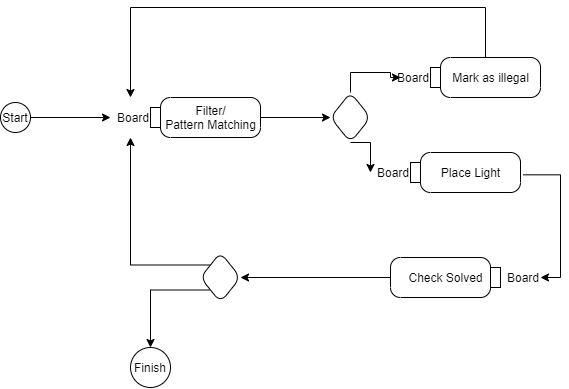

The diagram above was exported from draw.io. Its source (the exported page's mxGraphModel, read from the mxfile embedded in the PNG):
<mxGraphModel dx="1718" dy="935" grid="1" gridSize="10" guides="1" tooltips="1" connect="1" arrows="1" fold="1" page="1" pageScale="1" pageWidth="850" pageHeight="1100" math="0" shadow="0">
  <root>
    <mxCell id="0" />
    <mxCell id="1" parent="0" />
    <mxCell id="50" style="edgeStyle=orthogonalEdgeStyle;rounded=0;orthogonalLoop=1;jettySize=auto;html=1;entryX=0;entryY=0.5;entryDx=0;entryDy=0;" parent="1" source="27" target="46" edge="1">
      <mxGeometry relative="1" as="geometry" />
    </mxCell>
    <mxCell id="27" value="Start" style="ellipse;whiteSpace=wrap;html=1;aspect=fixed;" parent="1" vertex="1">
      <mxGeometry x="199.9999999999999" y="235" width="30" height="30" as="geometry" />
    </mxCell>
    <mxCell id="39" style="edgeStyle=orthogonalEdgeStyle;rounded=0;orthogonalLoop=1;jettySize=auto;html=1;exitX=-0.023;exitY=0.558;exitDx=0;exitDy=0;exitPerimeter=0;entryX=1;entryY=0.5;entryDx=0;entryDy=0;" parent="1" source="33" target="36" edge="1">
      <mxGeometry relative="1" as="geometry">
        <Array as="points">
          <mxPoint x="760" y="307" />
          <mxPoint x="760" y="410" />
        </Array>
      </mxGeometry>
    </mxCell>
    <mxCell id="33" value="Place Light" style="shape=mxgraph.uml25.action;html=1;align=center;verticalAlign=middle;absoluteArcSize=1;arcSize=10;dashed=0;spacingLeft=10;flipH=1;rounded=1;" parent="1" vertex="1">
      <mxGeometry x="610" y="285" width="110" height="40" as="geometry" />
    </mxCell>
    <mxCell id="34" value="Board" style="text;verticalAlign=middle;align=right;rounded=1;html=1;" parent="1" vertex="1">
      <mxGeometry x="570" y="285" width="40" height="40" as="geometry" />
    </mxCell>
    <mxCell id="44" style="edgeStyle=orthogonalEdgeStyle;rounded=0;orthogonalLoop=1;jettySize=auto;html=1;entryX=1;entryY=0.5;entryDx=0;entryDy=0;" parent="1" source="35" target="40" edge="1">
      <mxGeometry relative="1" as="geometry" />
    </mxCell>
    <mxCell id="35" value="Check Solved" style="shape=mxgraph.uml25.action;html=1;align=center;verticalAlign=middle;absoluteArcSize=1;arcSize=10;dashed=0;spacingLeft=0;flipH=0;rounded=1;flipV=1;labelPosition=center;verticalLabelPosition=middle;spacing=0;" parent="1" vertex="1">
      <mxGeometry x="590" y="390" width="110" height="40" as="geometry" />
    </mxCell>
    <mxCell id="36" value="Board" style="text;verticalAlign=middle;align=right;rounded=1;html=1;flipV=1;flipH=0;" parent="1" vertex="1">
      <mxGeometry x="680" y="390" width="60" height="40" as="geometry" />
    </mxCell>
    <mxCell id="42" style="edgeStyle=orthogonalEdgeStyle;rounded=0;orthogonalLoop=1;jettySize=auto;html=1;exitX=0;exitY=1;exitDx=0;exitDy=0;" parent="1" source="40" target="41" edge="1">
      <mxGeometry relative="1" as="geometry" />
    </mxCell>
    <mxCell id="48" style="edgeStyle=orthogonalEdgeStyle;rounded=0;orthogonalLoop=1;jettySize=auto;html=1;exitX=0;exitY=0;exitDx=0;exitDy=0;entryX=0.5;entryY=1;entryDx=0;entryDy=0;" parent="1" source="40" target="46" edge="1">
      <mxGeometry relative="1" as="geometry">
        <mxPoint x="380" y="340" as="targetPoint" />
      </mxGeometry>
    </mxCell>
    <mxCell id="40" value="" style="rhombus;whiteSpace=wrap;html=1;rounded=1;verticalAlign=top;" parent="1" vertex="1">
      <mxGeometry x="400" y="385" width="40" height="50" as="geometry" />
    </mxCell>
    <mxCell id="41" value="Finish" style="ellipse;whiteSpace=wrap;html=1;aspect=fixed;" parent="1" vertex="1">
      <mxGeometry x="330" y="480" width="40" height="40" as="geometry" />
    </mxCell>
    <mxCell id="47" style="edgeStyle=orthogonalEdgeStyle;rounded=0;orthogonalLoop=1;jettySize=auto;html=1;entryX=0;entryY=0.5;entryDx=0;entryDy=0;" parent="1" source="45" target="53" edge="1">
      <mxGeometry relative="1" as="geometry" />
    </mxCell>
    <mxCell id="45" value="Filter/&lt;br&gt;Pattern Matching" style="shape=mxgraph.uml25.action;html=1;align=center;verticalAlign=middle;absoluteArcSize=1;arcSize=10;dashed=0;spacingLeft=10;flipH=1;rounded=1;" parent="1" vertex="1">
      <mxGeometry x="350" y="230" width="110" height="40" as="geometry" />
    </mxCell>
    <mxCell id="46" value="Board" style="text;verticalAlign=middle;align=right;rounded=1;html=1;" parent="1" vertex="1">
      <mxGeometry x="310" y="230" width="40" height="40" as="geometry" />
    </mxCell>
    <mxCell id="56" style="edgeStyle=orthogonalEdgeStyle;rounded=0;orthogonalLoop=1;jettySize=auto;html=1;entryX=0.5;entryY=0;entryDx=0;entryDy=0;" parent="1" source="51" target="46" edge="1">
      <mxGeometry relative="1" as="geometry">
        <Array as="points">
          <mxPoint x="685" y="140" />
          <mxPoint x="330" y="140" />
        </Array>
      </mxGeometry>
    </mxCell>
    <mxCell id="51" value="Mark as illegal" style="shape=mxgraph.uml25.action;html=1;align=center;verticalAlign=middle;absoluteArcSize=1;arcSize=10;dashed=0;spacingLeft=10;flipH=1;rounded=1;" parent="1" vertex="1">
      <mxGeometry x="630" y="190" width="110" height="40" as="geometry" />
    </mxCell>
    <mxCell id="52" value="Board" style="text;verticalAlign=middle;align=right;rounded=1;html=1;" parent="1" vertex="1">
      <mxGeometry x="600" y="190" width="30" height="40" as="geometry" />
    </mxCell>
    <mxCell id="54" style="edgeStyle=orthogonalEdgeStyle;rounded=0;orthogonalLoop=1;jettySize=auto;html=1;exitX=0.5;exitY=1;exitDx=0;exitDy=0;entryX=0;entryY=0.5;entryDx=0;entryDy=0;" parent="1" source="53" target="34" edge="1">
      <mxGeometry relative="1" as="geometry" />
    </mxCell>
    <mxCell id="55" style="edgeStyle=orthogonalEdgeStyle;rounded=0;orthogonalLoop=1;jettySize=auto;html=1;exitX=0.5;exitY=0;exitDx=0;exitDy=0;entryX=0;entryY=0.5;entryDx=0;entryDy=0;" parent="1" source="53" target="52" edge="1">
      <mxGeometry relative="1" as="geometry" />
    </mxCell>
    <mxCell id="53" value="" style="rhombus;whiteSpace=wrap;html=1;rounded=1;verticalAlign=top;" parent="1" vertex="1">
      <mxGeometry x="530" y="225" width="40" height="50" as="geometry" />
    </mxCell>
  </root>
</mxGraphModel>